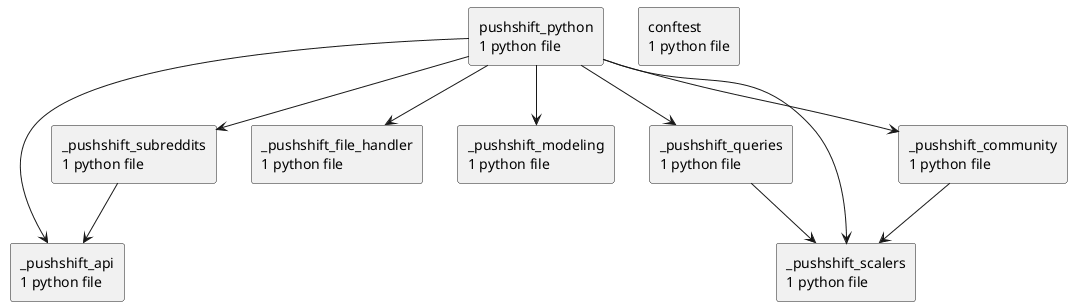

The diagram above was rendered by PlantUML. Its source (embedded in the PNG):
@startuml packages_checkout
set namespaceSeparator none
top to bottom direction
skinparam componentStyle rectangle
rectangle "_pushshift_api\n1 python file" as _pushshift_api
rectangle "_pushshift_community\n1 python file" as _pushshift_community
rectangle "_pushshift_file_handler\n1 python file" as _pushshift_file_handler
rectangle "_pushshift_modeling\n1 python file" as _pushshift_modeling
rectangle "_pushshift_queries\n1 python file" as _pushshift_queries
rectangle "_pushshift_scalers\n1 python file" as _pushshift_scalers
rectangle "_pushshift_subreddits\n1 python file" as _pushshift_subreddits
rectangle "conftest\n1 python file" as conftest
rectangle "pushshift_python\n1 python file" as pushshift_python
_pushshift_community --> _pushshift_scalers
_pushshift_queries --> _pushshift_scalers
_pushshift_subreddits --> _pushshift_api
pushshift_python --> _pushshift_api
pushshift_python --> _pushshift_community
pushshift_python --> _pushshift_file_handler
pushshift_python --> _pushshift_modeling
pushshift_python --> _pushshift_queries
pushshift_python --> _pushshift_scalers
pushshift_python --> _pushshift_subreddits
@enduml